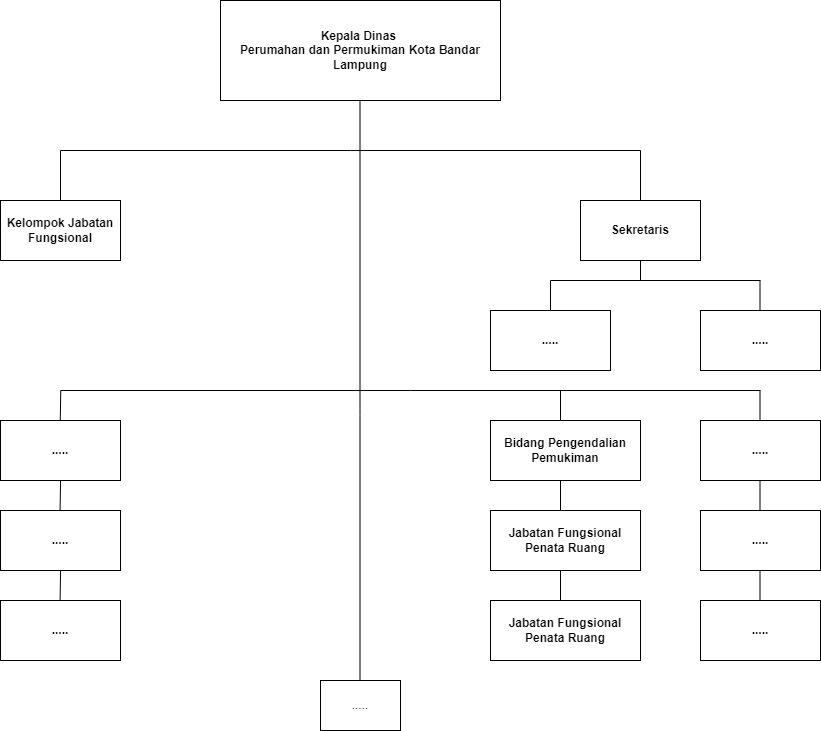

The diagram above was exported from draw.io. Its source (the exported page's mxGraphModel, read from the mxfile embedded in the PNG):
<mxGraphModel dx="2100" dy="1206" grid="1" gridSize="10" guides="1" tooltips="1" connect="1" arrows="1" fold="1" page="1" pageScale="1" pageWidth="827" pageHeight="1169" math="0" shadow="0">
  <root>
    <mxCell id="0" />
    <mxCell id="1" parent="0" />
    <mxCell id="xwg6e5JXyQwUdSg5xljA-1" value="&lt;b&gt;Kepala Dinas&amp;nbsp;&lt;/b&gt;&lt;div&gt;&lt;b&gt;Perumahan dan Permukiman Kota Bandar Lampung&lt;/b&gt;&lt;/div&gt;" style="rounded=0;whiteSpace=wrap;html=1;" vertex="1" parent="1">
      <mxGeometry x="300" y="130" width="280" height="100" as="geometry" />
    </mxCell>
    <mxCell id="xwg6e5JXyQwUdSg5xljA-3" value="" style="endArrow=none;html=1;rounded=0;" edge="1" parent="1">
      <mxGeometry width="50" height="50" relative="1" as="geometry">
        <mxPoint x="140" y="280" as="sourcePoint" />
        <mxPoint x="720" y="280" as="targetPoint" />
      </mxGeometry>
    </mxCell>
    <mxCell id="xwg6e5JXyQwUdSg5xljA-4" value="&lt;b&gt;Sekretaris&lt;/b&gt;" style="rounded=0;whiteSpace=wrap;html=1;" vertex="1" parent="1">
      <mxGeometry x="660" y="330" width="120" height="60" as="geometry" />
    </mxCell>
    <mxCell id="xwg6e5JXyQwUdSg5xljA-7" value="&lt;b&gt;Kelompok Jabatan Fungsional&lt;/b&gt;" style="rounded=0;whiteSpace=wrap;html=1;" vertex="1" parent="1">
      <mxGeometry x="80" y="330" width="120" height="60" as="geometry" />
    </mxCell>
    <mxCell id="xwg6e5JXyQwUdSg5xljA-8" value="&lt;b&gt;.....&lt;/b&gt;" style="rounded=0;whiteSpace=wrap;html=1;" vertex="1" parent="1">
      <mxGeometry x="570" y="440" width="120" height="60" as="geometry" />
    </mxCell>
    <mxCell id="xwg6e5JXyQwUdSg5xljA-9" value="&lt;b&gt;.....&lt;/b&gt;" style="rounded=0;whiteSpace=wrap;html=1;" vertex="1" parent="1">
      <mxGeometry x="780" y="440" width="120" height="60" as="geometry" />
    </mxCell>
    <mxCell id="xwg6e5JXyQwUdSg5xljA-10" value="&lt;b&gt;Bidang Pengendalian Pemukiman&lt;/b&gt;" style="rounded=0;whiteSpace=wrap;html=1;" vertex="1" parent="1">
      <mxGeometry x="570" y="550" width="150" height="60" as="geometry" />
    </mxCell>
    <mxCell id="xwg6e5JXyQwUdSg5xljA-12" value="&lt;b&gt;Jabatan Fungsional Penata Ruang&lt;/b&gt;" style="rounded=0;whiteSpace=wrap;html=1;" vertex="1" parent="1">
      <mxGeometry x="570" y="640" width="150" height="60" as="geometry" />
    </mxCell>
    <mxCell id="xwg6e5JXyQwUdSg5xljA-13" value="&lt;b&gt;Jabatan Fungsional Penata Ruang&lt;/b&gt;" style="rounded=0;whiteSpace=wrap;html=1;" vertex="1" parent="1">
      <mxGeometry x="570" y="730" width="150" height="60" as="geometry" />
    </mxCell>
    <mxCell id="xwg6e5JXyQwUdSg5xljA-14" value="&lt;b&gt;.....&lt;/b&gt;" style="rounded=0;whiteSpace=wrap;html=1;" vertex="1" parent="1">
      <mxGeometry x="780" y="550" width="120" height="60" as="geometry" />
    </mxCell>
    <mxCell id="xwg6e5JXyQwUdSg5xljA-15" value="&lt;b&gt;.....&lt;/b&gt;" style="rounded=0;whiteSpace=wrap;html=1;" vertex="1" parent="1">
      <mxGeometry x="780" y="640" width="120" height="60" as="geometry" />
    </mxCell>
    <mxCell id="xwg6e5JXyQwUdSg5xljA-16" value="&lt;b&gt;.....&lt;/b&gt;" style="rounded=0;whiteSpace=wrap;html=1;" vertex="1" parent="1">
      <mxGeometry x="780" y="730" width="120" height="60" as="geometry" />
    </mxCell>
    <mxCell id="xwg6e5JXyQwUdSg5xljA-18" value="&lt;b&gt;.....&lt;/b&gt;" style="rounded=0;whiteSpace=wrap;html=1;" vertex="1" parent="1">
      <mxGeometry x="80" y="550" width="120" height="60" as="geometry" />
    </mxCell>
    <mxCell id="xwg6e5JXyQwUdSg5xljA-19" value="&lt;b&gt;.....&lt;/b&gt;" style="rounded=0;whiteSpace=wrap;html=1;" vertex="1" parent="1">
      <mxGeometry x="80" y="640" width="120" height="60" as="geometry" />
    </mxCell>
    <mxCell id="xwg6e5JXyQwUdSg5xljA-20" value="&lt;b&gt;.....&lt;/b&gt;" style="rounded=0;whiteSpace=wrap;html=1;" vertex="1" parent="1">
      <mxGeometry x="80" y="730" width="120" height="60" as="geometry" />
    </mxCell>
    <mxCell id="xwg6e5JXyQwUdSg5xljA-21" value="" style="endArrow=none;html=1;rounded=0;exitX=0.5;exitY=0;exitDx=0;exitDy=0;" edge="1" parent="1" source="xwg6e5JXyQwUdSg5xljA-7">
      <mxGeometry width="50" height="50" relative="1" as="geometry">
        <mxPoint x="400" y="600" as="sourcePoint" />
        <mxPoint x="140" y="280" as="targetPoint" />
      </mxGeometry>
    </mxCell>
    <mxCell id="xwg6e5JXyQwUdSg5xljA-22" value="" style="endArrow=none;html=1;rounded=0;exitX=0.5;exitY=0;exitDx=0;exitDy=0;" edge="1" parent="1">
      <mxGeometry width="50" height="50" relative="1" as="geometry">
        <mxPoint x="720" y="330" as="sourcePoint" />
        <mxPoint x="720" y="280" as="targetPoint" />
      </mxGeometry>
    </mxCell>
    <mxCell id="xwg6e5JXyQwUdSg5xljA-23" value="" style="endArrow=none;html=1;rounded=0;" edge="1" parent="1">
      <mxGeometry width="50" height="50" relative="1" as="geometry">
        <mxPoint x="720" y="410" as="sourcePoint" />
        <mxPoint x="720" y="390" as="targetPoint" />
      </mxGeometry>
    </mxCell>
    <mxCell id="xwg6e5JXyQwUdSg5xljA-24" value="" style="endArrow=none;html=1;rounded=0;exitX=0.5;exitY=0;exitDx=0;exitDy=0;" edge="1" parent="1">
      <mxGeometry width="50" height="50" relative="1" as="geometry">
        <mxPoint x="439.5" y="280" as="sourcePoint" />
        <mxPoint x="439.5" y="230" as="targetPoint" />
      </mxGeometry>
    </mxCell>
    <mxCell id="xwg6e5JXyQwUdSg5xljA-25" value="" style="endArrow=none;html=1;rounded=0;" edge="1" parent="1">
      <mxGeometry width="50" height="50" relative="1" as="geometry">
        <mxPoint x="630" y="410" as="sourcePoint" />
        <mxPoint x="840" y="410" as="targetPoint" />
      </mxGeometry>
    </mxCell>
    <mxCell id="xwg6e5JXyQwUdSg5xljA-27" value="" style="endArrow=none;html=1;rounded=0;entryX=0.5;entryY=0;entryDx=0;entryDy=0;" edge="1" parent="1" target="xwg6e5JXyQwUdSg5xljA-8">
      <mxGeometry width="50" height="50" relative="1" as="geometry">
        <mxPoint x="630" y="410" as="sourcePoint" />
        <mxPoint x="740" y="450" as="targetPoint" />
      </mxGeometry>
    </mxCell>
    <mxCell id="xwg6e5JXyQwUdSg5xljA-28" value="" style="endArrow=none;html=1;rounded=0;entryX=0.5;entryY=0;entryDx=0;entryDy=0;" edge="1" parent="1">
      <mxGeometry width="50" height="50" relative="1" as="geometry">
        <mxPoint x="839.5" y="410" as="sourcePoint" />
        <mxPoint x="839.5" y="440" as="targetPoint" />
      </mxGeometry>
    </mxCell>
    <mxCell id="xwg6e5JXyQwUdSg5xljA-29" value="" style="endArrow=none;html=1;rounded=0;" edge="1" parent="1">
      <mxGeometry width="50" height="50" relative="1" as="geometry">
        <mxPoint x="439.5" y="810" as="sourcePoint" />
        <mxPoint x="439.5" y="280" as="targetPoint" />
      </mxGeometry>
    </mxCell>
    <mxCell id="xwg6e5JXyQwUdSg5xljA-30" value="" style="endArrow=none;html=1;rounded=0;" edge="1" parent="1">
      <mxGeometry width="50" height="50" relative="1" as="geometry">
        <mxPoint x="140" y="520" as="sourcePoint" />
        <mxPoint x="840" y="520" as="targetPoint" />
      </mxGeometry>
    </mxCell>
    <mxCell id="xwg6e5JXyQwUdSg5xljA-31" value="" style="endArrow=none;html=1;rounded=0;entryX=0.5;entryY=0;entryDx=0;entryDy=0;" edge="1" parent="1">
      <mxGeometry width="50" height="50" relative="1" as="geometry">
        <mxPoint x="640" y="520" as="sourcePoint" />
        <mxPoint x="640" y="550" as="targetPoint" />
      </mxGeometry>
    </mxCell>
    <mxCell id="xwg6e5JXyQwUdSg5xljA-32" value="" style="endArrow=none;html=1;rounded=0;entryX=0.5;entryY=0;entryDx=0;entryDy=0;" edge="1" parent="1">
      <mxGeometry width="50" height="50" relative="1" as="geometry">
        <mxPoint x="839.5" y="520" as="sourcePoint" />
        <mxPoint x="839.5" y="550" as="targetPoint" />
      </mxGeometry>
    </mxCell>
    <mxCell id="xwg6e5JXyQwUdSg5xljA-33" value="" style="endArrow=none;html=1;rounded=0;entryX=0.5;entryY=0;entryDx=0;entryDy=0;" edge="1" parent="1">
      <mxGeometry width="50" height="50" relative="1" as="geometry">
        <mxPoint x="640" y="610" as="sourcePoint" />
        <mxPoint x="640" y="640" as="targetPoint" />
      </mxGeometry>
    </mxCell>
    <mxCell id="xwg6e5JXyQwUdSg5xljA-34" value="" style="endArrow=none;html=1;rounded=0;entryX=0.5;entryY=0;entryDx=0;entryDy=0;" edge="1" parent="1">
      <mxGeometry width="50" height="50" relative="1" as="geometry">
        <mxPoint x="839.5" y="610" as="sourcePoint" />
        <mxPoint x="839.5" y="640" as="targetPoint" />
      </mxGeometry>
    </mxCell>
    <mxCell id="xwg6e5JXyQwUdSg5xljA-35" value="" style="endArrow=none;html=1;rounded=0;entryX=0.5;entryY=0;entryDx=0;entryDy=0;" edge="1" parent="1">
      <mxGeometry width="50" height="50" relative="1" as="geometry">
        <mxPoint x="640" y="700" as="sourcePoint" />
        <mxPoint x="640" y="730" as="targetPoint" />
      </mxGeometry>
    </mxCell>
    <mxCell id="xwg6e5JXyQwUdSg5xljA-36" value="" style="endArrow=none;html=1;rounded=0;entryX=0.5;entryY=0;entryDx=0;entryDy=0;" edge="1" parent="1">
      <mxGeometry width="50" height="50" relative="1" as="geometry">
        <mxPoint x="839.5" y="700" as="sourcePoint" />
        <mxPoint x="839.5" y="730" as="targetPoint" />
      </mxGeometry>
    </mxCell>
    <mxCell id="xwg6e5JXyQwUdSg5xljA-37" value="" style="endArrow=none;html=1;rounded=0;entryX=0.5;entryY=0;entryDx=0;entryDy=0;" edge="1" parent="1">
      <mxGeometry width="50" height="50" relative="1" as="geometry">
        <mxPoint x="140.25" y="520" as="sourcePoint" />
        <mxPoint x="139.75" y="550" as="targetPoint" />
      </mxGeometry>
    </mxCell>
    <mxCell id="xwg6e5JXyQwUdSg5xljA-38" value="" style="endArrow=none;html=1;rounded=0;entryX=0.5;entryY=0;entryDx=0;entryDy=0;" edge="1" parent="1">
      <mxGeometry width="50" height="50" relative="1" as="geometry">
        <mxPoint x="140.08" y="610" as="sourcePoint" />
        <mxPoint x="139.58" y="640" as="targetPoint" />
      </mxGeometry>
    </mxCell>
    <mxCell id="xwg6e5JXyQwUdSg5xljA-39" value="" style="endArrow=none;html=1;rounded=0;entryX=0.5;entryY=0;entryDx=0;entryDy=0;" edge="1" parent="1">
      <mxGeometry width="50" height="50" relative="1" as="geometry">
        <mxPoint x="140.07999999999998" y="700" as="sourcePoint" />
        <mxPoint x="139.57999999999998" y="730" as="targetPoint" />
      </mxGeometry>
    </mxCell>
    <mxCell id="xwg6e5JXyQwUdSg5xljA-40" value="....." style="rounded=0;whiteSpace=wrap;html=1;" vertex="1" parent="1">
      <mxGeometry x="400" y="810" width="80" height="50" as="geometry" />
    </mxCell>
  </root>
</mxGraphModel>